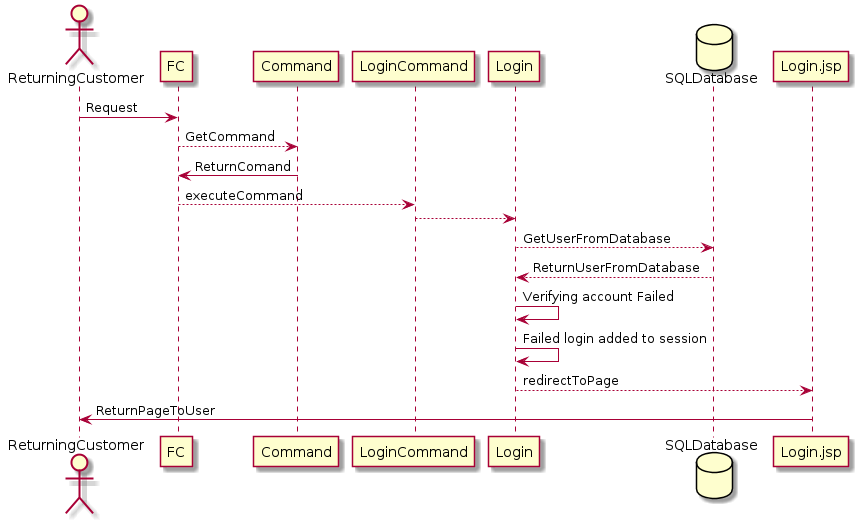

The diagram above was rendered by PlantUML. Its source (embedded in the PNG):
@startuml

actor ReturningCustomer
ReturningCustomer-> FC: Request
FC--> Command: GetCommand
Command-> FC: ReturnComand
FC--> LoginCommand: executeCommand
LoginCommand --> Login:
database SQLDatabase
Login--> SQLDatabase: GetUserFromDatabase
SQLDatabase--> Login: ReturnUserFromDatabase
Login-> Login: Verifying account Failed
Login-> Login: Failed login added to session
Login--> Login.jsp: redirectToPage
Login.jsp -> ReturningCustomer: ReturnPageToUser
@enduml